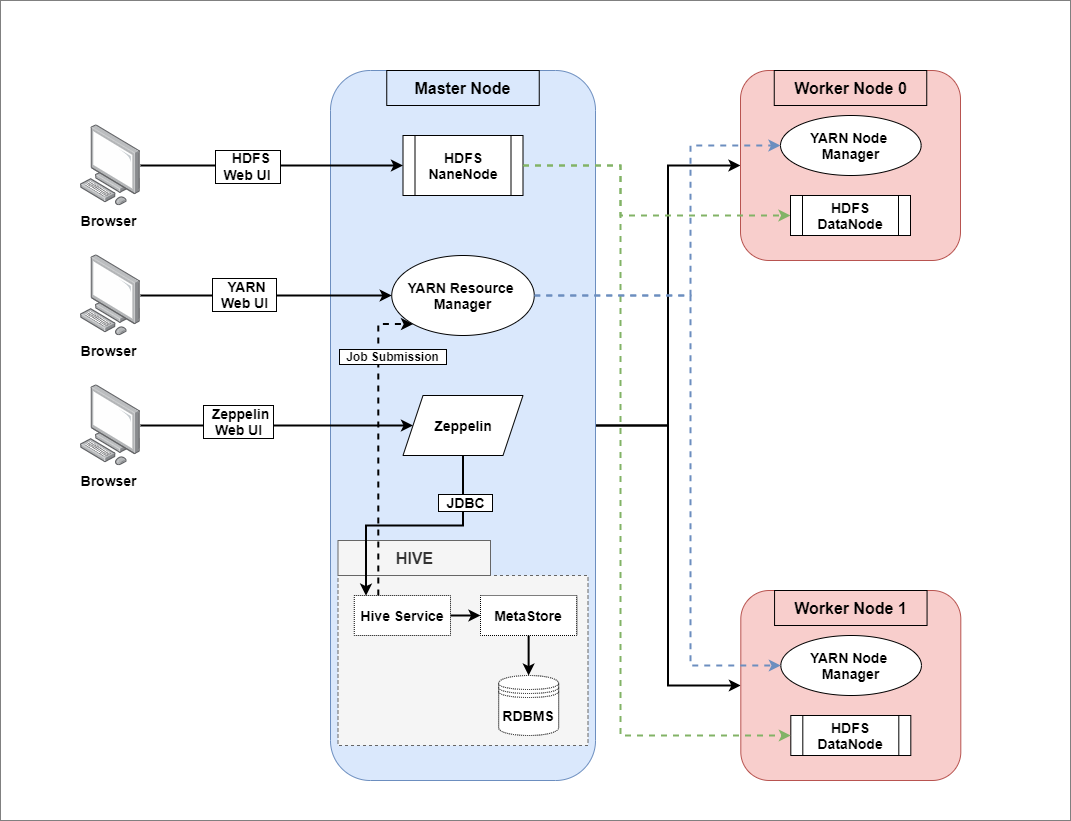

The diagram above was exported from draw.io. Its source (the exported page's mxGraphModel, read from the mxfile embedded in the PNG):
<mxGraphModel dx="1736" dy="920" grid="1" gridSize="10" guides="1" tooltips="1" connect="1" arrows="1" fold="1" page="1" pageScale="1" pageWidth="1100" pageHeight="850" math="0" shadow="0">
  <root>
    <mxCell id="0" />
    <mxCell id="1" parent="0" />
    <mxCell id="LcZtoJ9kRzUp8kUEOqrQ-50" value="" style="rounded=0;whiteSpace=wrap;html=1;dashed=1;dashPattern=1 1;strokeColor=#000000;fillColor=#ffffff;gradientColor=none;fontSize=14;" vertex="1" parent="1">
      <mxGeometry x="10" y="130" width="1070" height="820" as="geometry" />
    </mxCell>
    <mxCell id="LcZtoJ9kRzUp8kUEOqrQ-29" style="edgeStyle=orthogonalEdgeStyle;rounded=0;orthogonalLoop=1;jettySize=auto;html=1;exitX=0.5;exitY=0;exitDx=0;exitDy=0;entryX=0;entryY=0.5;entryDx=0;entryDy=0;strokeWidth=2;" edge="1" parent="1" source="LcZtoJ9kRzUp8kUEOqrQ-1" target="LcZtoJ9kRzUp8kUEOqrQ-2">
      <mxGeometry relative="1" as="geometry" />
    </mxCell>
    <mxCell id="LcZtoJ9kRzUp8kUEOqrQ-30" style="edgeStyle=orthogonalEdgeStyle;rounded=0;orthogonalLoop=1;jettySize=auto;html=1;exitX=0.5;exitY=0;exitDx=0;exitDy=0;entryX=0;entryY=0.5;entryDx=0;entryDy=0;strokeWidth=2;" edge="1" parent="1" source="LcZtoJ9kRzUp8kUEOqrQ-1" target="LcZtoJ9kRzUp8kUEOqrQ-25">
      <mxGeometry relative="1" as="geometry" />
    </mxCell>
    <mxCell id="LcZtoJ9kRzUp8kUEOqrQ-1" value="" style="rounded=1;whiteSpace=wrap;html=1;direction=south;fillColor=#dae8fc;strokeColor=#6c8ebf;" vertex="1" parent="1">
      <mxGeometry x="340" y="200" width="265" height="710" as="geometry" />
    </mxCell>
    <mxCell id="LcZtoJ9kRzUp8kUEOqrQ-2" value="" style="rounded=1;whiteSpace=wrap;html=1;fillColor=#f8cecc;strokeColor=#b85450;" vertex="1" parent="1">
      <mxGeometry x="750" y="200" width="220" height="190" as="geometry" />
    </mxCell>
    <mxCell id="LcZtoJ9kRzUp8kUEOqrQ-32" style="edgeStyle=orthogonalEdgeStyle;rounded=0;orthogonalLoop=1;jettySize=auto;html=1;exitX=1;exitY=0.5;exitDx=0;exitDy=0;entryX=0;entryY=0.5;entryDx=0;entryDy=0;strokeWidth=2;fillColor=#d5e8d4;strokeColor=#82b366;dashed=1;" edge="1" parent="1" source="LcZtoJ9kRzUp8kUEOqrQ-4" target="LcZtoJ9kRzUp8kUEOqrQ-21">
      <mxGeometry relative="1" as="geometry">
        <Array as="points">
          <mxPoint x="630" y="295" />
          <mxPoint x="630" y="345" />
        </Array>
      </mxGeometry>
    </mxCell>
    <mxCell id="LcZtoJ9kRzUp8kUEOqrQ-4" value="&lt;b style=&quot;font-size: 14px&quot;&gt;HDFS&lt;br&gt;NaneNode&lt;/b&gt;" style="shape=process;whiteSpace=wrap;html=1;backgroundOutline=1;" vertex="1" parent="1">
      <mxGeometry x="412.5" y="265" width="120" height="60" as="geometry" />
    </mxCell>
    <mxCell id="LcZtoJ9kRzUp8kUEOqrQ-5" value="&lt;font size=&quot;1&quot;&gt;&lt;b style=&quot;font-size: 16px&quot;&gt;Master Node&lt;/b&gt;&lt;/font&gt;" style="text;html=1;fillColor=none;align=center;verticalAlign=middle;whiteSpace=wrap;rounded=0;strokeColor=#000000;" vertex="1" parent="1">
      <mxGeometry x="396.25" y="200" width="152.5" height="35" as="geometry" />
    </mxCell>
    <mxCell id="LcZtoJ9kRzUp8kUEOqrQ-6" value="&lt;font size=&quot;1&quot;&gt;&lt;b style=&quot;font-size: 16px&quot;&gt;Worker Node 0&lt;/b&gt;&lt;/font&gt;" style="text;html=1;fillColor=none;align=center;verticalAlign=middle;whiteSpace=wrap;rounded=0;strokeColor=#000000;" vertex="1" parent="1">
      <mxGeometry x="783.75" y="200" width="152.5" height="35" as="geometry" />
    </mxCell>
    <mxCell id="LcZtoJ9kRzUp8kUEOqrQ-34" style="edgeStyle=orthogonalEdgeStyle;rounded=0;orthogonalLoop=1;jettySize=auto;html=1;exitX=1;exitY=0.5;exitDx=0;exitDy=0;entryX=0;entryY=0.5;entryDx=0;entryDy=0;dashed=1;strokeWidth=2;fillColor=#dae8fc;strokeColor=#6c8ebf;" edge="1" parent="1" source="LcZtoJ9kRzUp8kUEOqrQ-9" target="LcZtoJ9kRzUp8kUEOqrQ-23">
      <mxGeometry relative="1" as="geometry">
        <Array as="points">
          <mxPoint x="700" y="425" />
          <mxPoint x="700" y="275" />
        </Array>
      </mxGeometry>
    </mxCell>
    <mxCell id="LcZtoJ9kRzUp8kUEOqrQ-9" value="&lt;b style=&quot;font-size: 14px&quot;&gt;YARN Resource &lt;br&gt;Manager&lt;/b&gt;" style="ellipse;whiteSpace=wrap;html=1;strokeColor=#000000;" vertex="1" parent="1">
      <mxGeometry x="401.25" y="385" width="142.5" height="80" as="geometry" />
    </mxCell>
    <mxCell id="LcZtoJ9kRzUp8kUEOqrQ-10" value="&lt;font size=&quot;1&quot;&gt;&lt;b style=&quot;font-size: 14px&quot;&gt;Zeppelin&lt;/b&gt;&lt;/font&gt;" style="shape=parallelogram;perimeter=parallelogramPerimeter;whiteSpace=wrap;html=1;fixedSize=1;strokeColor=#000000;" vertex="1" parent="1">
      <mxGeometry x="412.5" y="525" width="120" height="60" as="geometry" />
    </mxCell>
    <mxCell id="LcZtoJ9kRzUp8kUEOqrQ-11" value="" style="rounded=0;whiteSpace=wrap;html=1;strokeColor=#666666;dashed=1;fillColor=#f5f5f5;fontColor=#333333;" vertex="1" parent="1">
      <mxGeometry x="347.5" y="705" width="250" height="170" as="geometry" />
    </mxCell>
    <mxCell id="LcZtoJ9kRzUp8kUEOqrQ-13" value="&lt;font size=&quot;1&quot;&gt;&lt;b style=&quot;font-size: 16px&quot;&gt;HIVE&lt;/b&gt;&lt;/font&gt;" style="text;html=1;fillColor=#f5f5f5;align=center;verticalAlign=middle;whiteSpace=wrap;rounded=0;strokeColor=#666666;fontColor=#333333;" vertex="1" parent="1">
      <mxGeometry x="347.5" y="670" width="152.5" height="35" as="geometry" />
    </mxCell>
    <mxCell id="LcZtoJ9kRzUp8kUEOqrQ-17" style="edgeStyle=orthogonalEdgeStyle;rounded=0;orthogonalLoop=1;jettySize=auto;html=1;exitX=1;exitY=0.5;exitDx=0;exitDy=0;entryX=0;entryY=0.5;entryDx=0;entryDy=0;strokeWidth=2;" edge="1" parent="1" source="LcZtoJ9kRzUp8kUEOqrQ-14" target="LcZtoJ9kRzUp8kUEOqrQ-16">
      <mxGeometry relative="1" as="geometry" />
    </mxCell>
    <mxCell id="LcZtoJ9kRzUp8kUEOqrQ-37" style="edgeStyle=orthogonalEdgeStyle;rounded=0;orthogonalLoop=1;jettySize=auto;html=1;exitX=0.25;exitY=0;exitDx=0;exitDy=0;entryX=0;entryY=1;entryDx=0;entryDy=0;dashed=1;strokeWidth=2;" edge="1" parent="1" source="LcZtoJ9kRzUp8kUEOqrQ-14" target="LcZtoJ9kRzUp8kUEOqrQ-9">
      <mxGeometry relative="1" as="geometry">
        <Array as="points">
          <mxPoint x="388" y="453" />
        </Array>
      </mxGeometry>
    </mxCell>
    <mxCell id="LcZtoJ9kRzUp8kUEOqrQ-38" value="&lt;font size=&quot;1&quot;&gt;&lt;b style=&quot;font-size: 12px&quot;&gt;&amp;nbsp; Job Submission&amp;nbsp;&amp;nbsp;&lt;/b&gt;&lt;/font&gt;" style="edgeLabel;html=1;align=center;verticalAlign=middle;resizable=0;points=[];labelBorderColor=#000000;" vertex="1" connectable="0" parent="LcZtoJ9kRzUp8kUEOqrQ-37">
      <mxGeometry x="0.3978" y="4" relative="1" as="geometry">
        <mxPoint x="17.43" y="-25.88" as="offset" />
      </mxGeometry>
    </mxCell>
    <mxCell id="LcZtoJ9kRzUp8kUEOqrQ-14" value="&lt;font style=&quot;font-size: 14px&quot;&gt;&lt;b&gt;Hive Service&lt;/b&gt;&lt;/font&gt;" style="rounded=0;whiteSpace=wrap;html=1;dashed=1;strokeColor=#000000;fillColor=#ffffff;gradientColor=none;dashPattern=1 1;" vertex="1" parent="1">
      <mxGeometry x="363.75" y="725" width="96.25" height="40" as="geometry" />
    </mxCell>
    <mxCell id="LcZtoJ9kRzUp8kUEOqrQ-19" style="edgeStyle=orthogonalEdgeStyle;rounded=0;orthogonalLoop=1;jettySize=auto;html=1;exitX=0.5;exitY=1;exitDx=0;exitDy=0;entryX=0.5;entryY=0;entryDx=0;entryDy=0;strokeWidth=2;" edge="1" parent="1" source="LcZtoJ9kRzUp8kUEOqrQ-16" target="LcZtoJ9kRzUp8kUEOqrQ-18">
      <mxGeometry relative="1" as="geometry" />
    </mxCell>
    <mxCell id="LcZtoJ9kRzUp8kUEOqrQ-16" value="&lt;font style=&quot;font-size: 14px&quot;&gt;&lt;b&gt;MetaStore&lt;/b&gt;&lt;/font&gt;" style="rounded=0;whiteSpace=wrap;html=1;dashed=1;strokeColor=#000000;fillColor=#ffffff;gradientColor=none;dashPattern=1 1;" vertex="1" parent="1">
      <mxGeometry x="490" y="725" width="96.25" height="40" as="geometry" />
    </mxCell>
    <mxCell id="LcZtoJ9kRzUp8kUEOqrQ-18" value="&lt;font style=&quot;font-size: 14px&quot;&gt;&lt;b&gt;RDBMS&lt;/b&gt;&lt;/font&gt;" style="shape=datastore;whiteSpace=wrap;html=1;dashed=1;dashPattern=1 1;strokeColor=#000000;fillColor=#ffffff;gradientColor=none;" vertex="1" parent="1">
      <mxGeometry x="508.13" y="805" width="60" height="60" as="geometry" />
    </mxCell>
    <mxCell id="LcZtoJ9kRzUp8kUEOqrQ-20" style="edgeStyle=orthogonalEdgeStyle;rounded=0;orthogonalLoop=1;jettySize=auto;html=1;exitX=0.5;exitY=1;exitDx=0;exitDy=0;entryX=0.122;entryY=0.004;entryDx=0;entryDy=0;entryPerimeter=0;strokeWidth=2;" edge="1" parent="1" source="LcZtoJ9kRzUp8kUEOqrQ-10" target="LcZtoJ9kRzUp8kUEOqrQ-14">
      <mxGeometry relative="1" as="geometry" />
    </mxCell>
    <mxCell id="LcZtoJ9kRzUp8kUEOqrQ-36" value="&lt;font style=&quot;font-size: 14px&quot;&gt;&lt;b&gt;&amp;nbsp; JDBC&amp;nbsp;&amp;nbsp;&lt;/b&gt;&lt;/font&gt;" style="edgeLabel;html=1;align=center;verticalAlign=middle;resizable=0;points=[];labelBorderColor=#000000;" vertex="1" connectable="0" parent="LcZtoJ9kRzUp8kUEOqrQ-20">
      <mxGeometry x="-0.6117" y="1" relative="1" as="geometry">
        <mxPoint as="offset" />
      </mxGeometry>
    </mxCell>
    <mxCell id="LcZtoJ9kRzUp8kUEOqrQ-21" value="&lt;span style=&quot;font-size: 14px&quot;&gt;&lt;b&gt;HDFS DataNode&lt;/b&gt;&lt;/span&gt;" style="shape=process;whiteSpace=wrap;html=1;backgroundOutline=1;" vertex="1" parent="1">
      <mxGeometry x="800" y="325" width="120" height="40" as="geometry" />
    </mxCell>
    <mxCell id="LcZtoJ9kRzUp8kUEOqrQ-23" value="&lt;span style=&quot;font-size: 14px&quot;&gt;&lt;b&gt;YARN Node &lt;br&gt;Manager&lt;/b&gt;&lt;/span&gt;" style="ellipse;whiteSpace=wrap;html=1;strokeColor=#000000;" vertex="1" parent="1">
      <mxGeometry x="790" y="245" width="140.63" height="60" as="geometry" />
    </mxCell>
    <mxCell id="LcZtoJ9kRzUp8kUEOqrQ-25" value="" style="rounded=1;whiteSpace=wrap;html=1;fillColor=#f8cecc;strokeColor=#b85450;" vertex="1" parent="1">
      <mxGeometry x="750.31" y="720" width="220" height="190" as="geometry" />
    </mxCell>
    <mxCell id="LcZtoJ9kRzUp8kUEOqrQ-26" value="&lt;font size=&quot;1&quot;&gt;&lt;b style=&quot;font-size: 16px&quot;&gt;Worker Node 1&lt;/b&gt;&lt;/font&gt;" style="text;html=1;fillColor=none;align=center;verticalAlign=middle;whiteSpace=wrap;rounded=0;strokeColor=#000000;" vertex="1" parent="1">
      <mxGeometry x="784.06" y="720" width="152.5" height="35" as="geometry" />
    </mxCell>
    <mxCell id="LcZtoJ9kRzUp8kUEOqrQ-27" value="&lt;span style=&quot;font-size: 14px&quot;&gt;&lt;b&gt;HDFS DataNode&lt;/b&gt;&lt;/span&gt;" style="shape=process;whiteSpace=wrap;html=1;backgroundOutline=1;" vertex="1" parent="1">
      <mxGeometry x="800.31" y="845" width="120" height="40" as="geometry" />
    </mxCell>
    <mxCell id="LcZtoJ9kRzUp8kUEOqrQ-28" value="&lt;span style=&quot;font-size: 14px&quot;&gt;&lt;b&gt;YARN Node &lt;br&gt;Manager&lt;/b&gt;&lt;/span&gt;" style="ellipse;whiteSpace=wrap;html=1;strokeColor=#000000;" vertex="1" parent="1">
      <mxGeometry x="790.31" y="765" width="140.63" height="60" as="geometry" />
    </mxCell>
    <mxCell id="LcZtoJ9kRzUp8kUEOqrQ-33" style="edgeStyle=orthogonalEdgeStyle;rounded=0;orthogonalLoop=1;jettySize=auto;html=1;exitX=1;exitY=0.5;exitDx=0;exitDy=0;entryX=0;entryY=0.5;entryDx=0;entryDy=0;dashed=1;strokeWidth=2;fillColor=#d5e8d4;strokeColor=#82b366;" edge="1" parent="1" source="LcZtoJ9kRzUp8kUEOqrQ-4" target="LcZtoJ9kRzUp8kUEOqrQ-27">
      <mxGeometry relative="1" as="geometry">
        <Array as="points">
          <mxPoint x="630" y="295" />
          <mxPoint x="630" y="865" />
        </Array>
      </mxGeometry>
    </mxCell>
    <mxCell id="LcZtoJ9kRzUp8kUEOqrQ-35" style="edgeStyle=orthogonalEdgeStyle;rounded=0;orthogonalLoop=1;jettySize=auto;html=1;exitX=1;exitY=0.5;exitDx=0;exitDy=0;entryX=0;entryY=0.5;entryDx=0;entryDy=0;dashed=1;strokeWidth=2;fillColor=#dae8fc;strokeColor=#6c8ebf;" edge="1" parent="1" source="LcZtoJ9kRzUp8kUEOqrQ-9" target="LcZtoJ9kRzUp8kUEOqrQ-28">
      <mxGeometry relative="1" as="geometry">
        <Array as="points">
          <mxPoint x="700" y="425" />
          <mxPoint x="700" y="795" />
        </Array>
      </mxGeometry>
    </mxCell>
    <mxCell id="LcZtoJ9kRzUp8kUEOqrQ-40" style="edgeStyle=orthogonalEdgeStyle;rounded=0;orthogonalLoop=1;jettySize=auto;html=1;entryX=0;entryY=0.5;entryDx=0;entryDy=0;strokeWidth=2;" edge="1" parent="1" source="LcZtoJ9kRzUp8kUEOqrQ-39" target="LcZtoJ9kRzUp8kUEOqrQ-4">
      <mxGeometry relative="1" as="geometry" />
    </mxCell>
    <mxCell id="LcZtoJ9kRzUp8kUEOqrQ-41" value="  HDFS &#10;  Web UI  " style="edgeLabel;align=center;verticalAlign=middle;resizable=0;points=[];labelBorderColor=#000000;fontStyle=1;fontSize=14;" vertex="1" connectable="0" parent="LcZtoJ9kRzUp8kUEOqrQ-40">
      <mxGeometry x="-0.1946" y="1" relative="1" as="geometry">
        <mxPoint as="offset" />
      </mxGeometry>
    </mxCell>
    <mxCell id="LcZtoJ9kRzUp8kUEOqrQ-39" value="&lt;font style=&quot;font-size: 14px&quot;&gt;&lt;b&gt;Browser&amp;nbsp;&lt;/b&gt;&lt;/font&gt;" style="points=[];aspect=fixed;html=1;align=center;shadow=0;dashed=0;image;image=img/lib/allied_telesis/computer_and_terminals/Personal_Computer.svg;dashPattern=1 1;strokeColor=#000000;fillColor=#ffffff;gradientColor=none;" vertex="1" parent="1">
      <mxGeometry x="90" y="254.34000000000003" width="60" height="81.32" as="geometry" />
    </mxCell>
    <mxCell id="LcZtoJ9kRzUp8kUEOqrQ-43" style="edgeStyle=orthogonalEdgeStyle;rounded=0;orthogonalLoop=1;jettySize=auto;html=1;strokeWidth=2;fontSize=14;" edge="1" parent="1" source="LcZtoJ9kRzUp8kUEOqrQ-42" target="LcZtoJ9kRzUp8kUEOqrQ-9">
      <mxGeometry relative="1" as="geometry" />
    </mxCell>
    <mxCell id="LcZtoJ9kRzUp8kUEOqrQ-45" value="&lt;font style=&quot;font-size: 14px&quot;&gt;&lt;b&gt;&amp;nbsp; YARN&amp;nbsp;&lt;br&gt;&amp;nbsp; Web UI&amp;nbsp;&amp;nbsp;&lt;/b&gt;&lt;/font&gt;" style="edgeLabel;html=1;align=center;verticalAlign=middle;resizable=0;points=[];fontSize=14;labelBorderColor=#000000;" vertex="1" connectable="0" parent="LcZtoJ9kRzUp8kUEOqrQ-43">
      <mxGeometry x="0.0006" y="23" relative="1" as="geometry">
        <mxPoint x="-23" y="21" as="offset" />
      </mxGeometry>
    </mxCell>
    <mxCell id="LcZtoJ9kRzUp8kUEOqrQ-42" value="&lt;font style=&quot;font-size: 14px&quot;&gt;&lt;b&gt;Browser&amp;nbsp;&lt;/b&gt;&lt;/font&gt;" style="points=[];aspect=fixed;html=1;align=center;shadow=0;dashed=0;image;image=img/lib/allied_telesis/computer_and_terminals/Personal_Computer.svg;dashPattern=1 1;strokeColor=#000000;fillColor=#ffffff;gradientColor=none;" vertex="1" parent="1">
      <mxGeometry x="90" y="384.34000000000003" width="60" height="81.32" as="geometry" />
    </mxCell>
    <mxCell id="LcZtoJ9kRzUp8kUEOqrQ-47" style="edgeStyle=orthogonalEdgeStyle;rounded=0;orthogonalLoop=1;jettySize=auto;html=1;entryX=0;entryY=0.5;entryDx=0;entryDy=0;strokeWidth=2;fontSize=14;" edge="1" parent="1" source="LcZtoJ9kRzUp8kUEOqrQ-46" target="LcZtoJ9kRzUp8kUEOqrQ-10">
      <mxGeometry relative="1" as="geometry" />
    </mxCell>
    <mxCell id="LcZtoJ9kRzUp8kUEOqrQ-48" value="&lt;b&gt;&amp;nbsp; Zeppelin&amp;nbsp;&lt;br&gt;&amp;nbsp; Web UI&amp;nbsp;&amp;nbsp;&lt;/b&gt;" style="edgeLabel;html=1;align=center;verticalAlign=middle;resizable=0;points=[];fontSize=14;labelBorderColor=#000000;" vertex="1" connectable="0" parent="LcZtoJ9kRzUp8kUEOqrQ-47">
      <mxGeometry x="-0.0368" y="34" relative="1" as="geometry">
        <mxPoint x="-35" y="29" as="offset" />
      </mxGeometry>
    </mxCell>
    <mxCell id="LcZtoJ9kRzUp8kUEOqrQ-46" value="&lt;font style=&quot;font-size: 14px&quot;&gt;&lt;b&gt;Browser&amp;nbsp;&lt;/b&gt;&lt;/font&gt;" style="points=[];aspect=fixed;html=1;align=center;shadow=0;dashed=0;image;image=img/lib/allied_telesis/computer_and_terminals/Personal_Computer.svg;dashPattern=1 1;strokeColor=#000000;fillColor=#ffffff;gradientColor=none;" vertex="1" parent="1">
      <mxGeometry x="90" y="514.34" width="60" height="81.32" as="geometry" />
    </mxCell>
  </root>
</mxGraphModel>